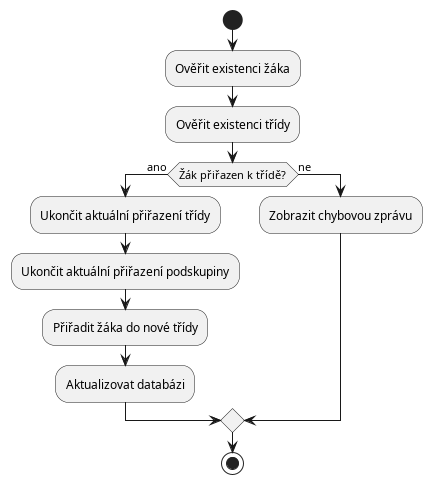

The diagram above was rendered by PlantUML. Its source (embedded in the PNG):
@startuml
start
:Ověřit existenci žáka;
:Ověřit existenci třídy;
if (Žák přiřazen k třídě?) then (ano)
  :Ukončit aktuální přiřazení třídy;
  :Ukončit aktuální přiřazení podskupiny;
  :Přiřadit žáka do nové třídy;
  :Aktualizovat databázi;
else (ne)
  :Zobrazit chybovou zprávu;
endif
stop
@enduml